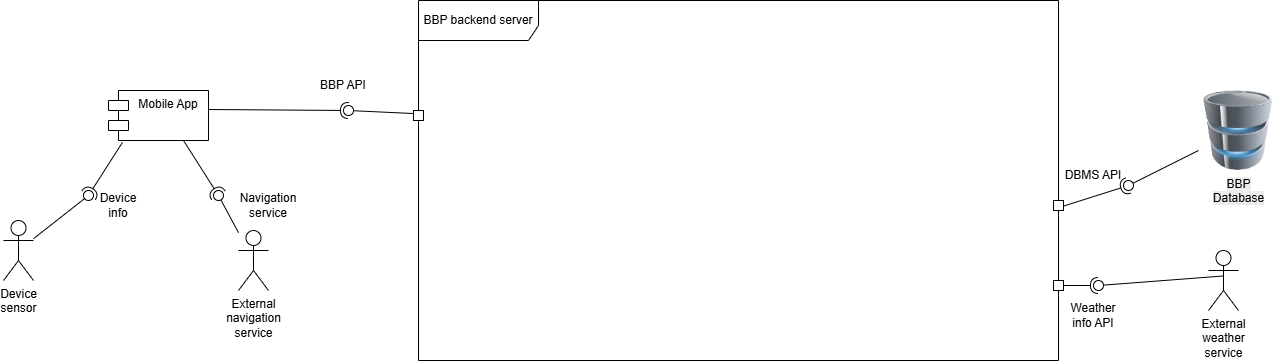

The diagram above was exported from draw.io. Its source (the exported page's mxGraphModel, read from the mxfile embedded in the PNG):
<mxGraphModel dx="1609" dy="774" grid="1" gridSize="10" guides="1" tooltips="1" connect="1" arrows="1" fold="1" page="0" pageScale="1" pageWidth="827" pageHeight="1169" math="0" shadow="0">
  <root>
    <mxCell id="0" />
    <mxCell id="1" parent="0" />
    <mxCell id="-xXbBYzHuVUPJdcEOWj8-1" parent="1" style="shape=module;align=left;spacingLeft=20;align=center;verticalAlign=top;whiteSpace=wrap;html=1;" value="Mobile App" vertex="1">
      <mxGeometry height="50" width="100" x="-110" y="250" as="geometry" />
    </mxCell>
    <mxCell id="-xXbBYzHuVUPJdcEOWj8-2" parent="1" style="shape=umlFrame;whiteSpace=wrap;html=1;pointerEvents=0;width=120;height=40;" value="BBP backend server" vertex="1">
      <mxGeometry height="360" width="640" x="200" y="160" as="geometry" />
    </mxCell>
    <mxCell id="-xXbBYzHuVUPJdcEOWj8-9" parent="1" style="ellipse;whiteSpace=wrap;html=1;align=center;aspect=fixed;fillColor=none;strokeColor=none;resizable=0;perimeter=centerPerimeter;rotatable=0;allowArrows=0;points=[];outlineConnect=1;" value="" vertex="1">
      <mxGeometry height="10" width="10" x="-185" y="320" as="geometry" />
    </mxCell>
    <mxCell id="-xXbBYzHuVUPJdcEOWj8-10" edge="1" parent="1" source="-xXbBYzHuVUPJdcEOWj8-1" style="rounded=0;orthogonalLoop=1;jettySize=auto;html=1;endArrow=halfCircle;endFill=0;endSize=6;strokeWidth=1;sketch=0;exitX=1;exitY=0.38;exitDx=0;exitDy=0;exitPerimeter=0;" value="">
      <mxGeometry relative="1" as="geometry">
        <mxPoint x="-25" y="272.5" as="sourcePoint" />
        <mxPoint x="130" y="270" as="targetPoint" />
      </mxGeometry>
    </mxCell>
    <mxCell id="-xXbBYzHuVUPJdcEOWj8-11" edge="1" parent="1" source="-xXbBYzHuVUPJdcEOWj8-34" style="rounded=0;orthogonalLoop=1;jettySize=auto;html=1;endArrow=oval;endFill=0;sketch=0;sourcePerimeterSpacing=0;targetPerimeterSpacing=0;endSize=10;exitX=-0.001;exitY=0.304;exitDx=0;exitDy=0;exitPerimeter=0;" value="">
      <mxGeometry relative="1" as="geometry">
        <mxPoint x="80" y="275" as="sourcePoint" />
        <mxPoint x="130" y="270" as="targetPoint" />
      </mxGeometry>
    </mxCell>
    <mxCell id="-xXbBYzHuVUPJdcEOWj8-12" parent="1" style="ellipse;whiteSpace=wrap;html=1;align=center;aspect=fixed;fillColor=none;strokeColor=none;resizable=0;perimeter=centerPerimeter;rotatable=0;allowArrows=0;points=[];outlineConnect=1;" value="" vertex="1">
      <mxGeometry height="10" width="10" x="95" y="270" as="geometry" />
    </mxCell>
    <mxCell id="-xXbBYzHuVUPJdcEOWj8-13" edge="1" parent="1" source="-xXbBYzHuVUPJdcEOWj8-1" style="rounded=0;orthogonalLoop=1;jettySize=auto;html=1;endArrow=halfCircle;endFill=0;endSize=6;strokeWidth=1;sketch=0;exitX=0.14;exitY=1.036;exitDx=0;exitDy=0;exitPerimeter=0;" target="-xXbBYzHuVUPJdcEOWj8-15" value="">
      <mxGeometry relative="1" as="geometry">
        <mxPoint x="-110" y="355" as="sourcePoint" />
      </mxGeometry>
    </mxCell>
    <mxCell id="-xXbBYzHuVUPJdcEOWj8-14" edge="1" parent="1" source="We9QZW9c4-zBkm_jvoqJ-1" style="rounded=0;orthogonalLoop=1;jettySize=auto;html=1;endArrow=oval;endFill=0;sketch=0;sourcePerimeterSpacing=0;targetPerimeterSpacing=0;endSize=10;" target="-xXbBYzHuVUPJdcEOWj8-15" value="">
      <mxGeometry relative="1" as="geometry">
        <mxPoint x="-180" y="390" as="sourcePoint" />
      </mxGeometry>
    </mxCell>
    <mxCell id="-xXbBYzHuVUPJdcEOWj8-15" parent="1" style="ellipse;whiteSpace=wrap;html=1;align=center;aspect=fixed;fillColor=none;strokeColor=none;resizable=0;perimeter=centerPerimeter;rotatable=0;allowArrows=0;points=[];outlineConnect=1;" value="" vertex="1">
      <mxGeometry height="10" width="10" x="-135" y="350" as="geometry" />
    </mxCell>
    <mxCell id="-xXbBYzHuVUPJdcEOWj8-16" edge="1" parent="1" source="-xXbBYzHuVUPJdcEOWj8-1" style="rounded=0;orthogonalLoop=1;jettySize=auto;html=1;endArrow=halfCircle;endFill=0;endSize=6;strokeWidth=1;sketch=0;exitX=0.75;exitY=1;exitDx=0;exitDy=0;" target="-xXbBYzHuVUPJdcEOWj8-18" value="">
      <mxGeometry relative="1" as="geometry">
        <mxPoint x="20" y="355" as="sourcePoint" />
      </mxGeometry>
    </mxCell>
    <mxCell id="-xXbBYzHuVUPJdcEOWj8-17" edge="1" parent="1" source="We9QZW9c4-zBkm_jvoqJ-3" style="rounded=0;orthogonalLoop=1;jettySize=auto;html=1;endArrow=oval;endFill=0;sketch=0;sourcePerimeterSpacing=0;targetPerimeterSpacing=0;endSize=10;" target="-xXbBYzHuVUPJdcEOWj8-18" value="">
      <mxGeometry relative="1" as="geometry">
        <mxPoint x="19.999999999999886" y="400" as="sourcePoint" />
      </mxGeometry>
    </mxCell>
    <mxCell id="-xXbBYzHuVUPJdcEOWj8-18" parent="1" style="ellipse;whiteSpace=wrap;html=1;align=center;aspect=fixed;fillColor=none;strokeColor=none;resizable=0;perimeter=centerPerimeter;rotatable=0;allowArrows=0;points=[];outlineConnect=1;" value="" vertex="1">
      <mxGeometry height="10" width="10" x="-5" y="350" as="geometry" />
    </mxCell>
    <mxCell id="-xXbBYzHuVUPJdcEOWj8-19" edge="1" parent="1" source="-xXbBYzHuVUPJdcEOWj8-40" style="rounded=0;orthogonalLoop=1;jettySize=auto;html=1;endArrow=halfCircle;endFill=0;endSize=6;strokeWidth=1;sketch=0;exitX=1.001;exitY=0.56;exitDx=0;exitDy=0;exitPerimeter=0;" target="-xXbBYzHuVUPJdcEOWj8-21" value="">
      <mxGeometry relative="1" as="geometry">
        <mxPoint x="1229.3700000000001" y="422.43999999999994" as="sourcePoint" />
        <mxPoint x="1310.0000000000002" y="390" as="targetPoint" />
      </mxGeometry>
    </mxCell>
    <mxCell id="-xXbBYzHuVUPJdcEOWj8-20" edge="1" parent="1" source="ewnTVCz5_9tBZKzXkxGO-1" style="rounded=0;orthogonalLoop=1;jettySize=auto;html=1;endArrow=oval;endFill=0;sketch=0;sourcePerimeterSpacing=0;targetPerimeterSpacing=0;endSize=10;" target="-xXbBYzHuVUPJdcEOWj8-21" value="">
      <mxGeometry relative="1" as="geometry">
        <mxPoint x="890" y="345" as="sourcePoint" />
      </mxGeometry>
    </mxCell>
    <mxCell id="-xXbBYzHuVUPJdcEOWj8-21" parent="1" style="ellipse;whiteSpace=wrap;html=1;align=center;aspect=fixed;fillColor=none;strokeColor=none;resizable=0;perimeter=centerPerimeter;rotatable=0;allowArrows=0;points=[];outlineConnect=1;" value="" vertex="1">
      <mxGeometry height="10" width="10" x="905" y="340" as="geometry" />
    </mxCell>
    <mxCell id="-xXbBYzHuVUPJdcEOWj8-22" edge="1" parent="1" source="-xXbBYzHuVUPJdcEOWj8-38" style="rounded=0;orthogonalLoop=1;jettySize=auto;html=1;endArrow=halfCircle;endFill=0;endSize=6;strokeWidth=1;sketch=0;" target="-xXbBYzHuVUPJdcEOWj8-24" value="">
      <mxGeometry relative="1" as="geometry">
        <mxPoint x="900" y="445" as="sourcePoint" />
      </mxGeometry>
    </mxCell>
    <mxCell id="-xXbBYzHuVUPJdcEOWj8-23" edge="1" parent="1" source="ewnTVCz5_9tBZKzXkxGO-2" style="rounded=0;orthogonalLoop=1;jettySize=auto;html=1;endArrow=oval;endFill=0;sketch=0;sourcePerimeterSpacing=0;targetPerimeterSpacing=0;endSize=10;exitX=0.49;exitY=0.425;exitDx=0;exitDy=0;exitPerimeter=0;" target="-xXbBYzHuVUPJdcEOWj8-24" value="">
      <mxGeometry relative="1" as="geometry">
        <mxPoint x="860" y="445" as="sourcePoint" />
      </mxGeometry>
    </mxCell>
    <mxCell id="-xXbBYzHuVUPJdcEOWj8-24" parent="1" style="ellipse;whiteSpace=wrap;html=1;align=center;aspect=fixed;fillColor=none;strokeColor=none;resizable=0;perimeter=centerPerimeter;rotatable=0;allowArrows=0;points=[];outlineConnect=1;" value="" vertex="1">
      <mxGeometry height="10" width="10" x="875" y="440" as="geometry" />
    </mxCell>
    <mxCell id="-xXbBYzHuVUPJdcEOWj8-25" parent="1" style="text;html=1;whiteSpace=wrap;strokeColor=none;fillColor=none;align=center;verticalAlign=middle;rounded=0;" value="DBMS API" vertex="1">
      <mxGeometry height="30" width="60" x="845" y="320" as="geometry" />
    </mxCell>
    <mxCell id="-xXbBYzHuVUPJdcEOWj8-26" parent="1" style="text;html=1;whiteSpace=wrap;strokeColor=none;fillColor=none;align=center;verticalAlign=middle;rounded=0;" value="Weather info API" vertex="1">
      <mxGeometry height="30" width="60" x="845" y="460" as="geometry" />
    </mxCell>
    <mxCell id="-xXbBYzHuVUPJdcEOWj8-27" parent="1" style="text;html=1;whiteSpace=wrap;strokeColor=none;fillColor=none;align=center;verticalAlign=middle;rounded=0;" value="Navigation&lt;br&gt;service" vertex="1">
      <mxGeometry height="30" width="60" x="20" y="350" as="geometry" />
    </mxCell>
    <mxCell id="-xXbBYzHuVUPJdcEOWj8-28" parent="1" style="text;html=1;whiteSpace=wrap;strokeColor=none;fillColor=none;align=center;verticalAlign=middle;rounded=0;" value="Device info" vertex="1">
      <mxGeometry height="30" width="60" x="-130" y="350" as="geometry" />
    </mxCell>
    <mxCell id="-xXbBYzHuVUPJdcEOWj8-31" parent="1" style="ellipse;whiteSpace=wrap;html=1;align=center;aspect=fixed;fillColor=none;strokeColor=none;resizable=0;perimeter=centerPerimeter;rotatable=0;allowArrows=0;points=[];outlineConnect=1;" value="" vertex="1">
      <mxGeometry height="10" width="10" x="120" y="320" as="geometry" />
    </mxCell>
    <mxCell id="-xXbBYzHuVUPJdcEOWj8-32" parent="1" style="text;html=1;whiteSpace=wrap;strokeColor=none;fillColor=none;align=center;verticalAlign=middle;rounded=0;" value="BBP API" vertex="1">
      <mxGeometry height="30" width="160" x="45" y="230" as="geometry" />
    </mxCell>
    <mxCell id="-xXbBYzHuVUPJdcEOWj8-35" edge="1" parent="1" source="-xXbBYzHuVUPJdcEOWj8-2" style="rounded=0;orthogonalLoop=1;jettySize=auto;html=1;endArrow=oval;endFill=0;sketch=0;sourcePerimeterSpacing=0;targetPerimeterSpacing=0;endSize=10;exitX=-0.001;exitY=0.304;exitDx=0;exitDy=0;exitPerimeter=0;" target="-xXbBYzHuVUPJdcEOWj8-34" value="">
      <mxGeometry relative="1" as="geometry">
        <mxPoint x="199" y="269" as="sourcePoint" />
        <mxPoint x="130" y="270" as="targetPoint" />
      </mxGeometry>
    </mxCell>
    <mxCell id="-xXbBYzHuVUPJdcEOWj8-34" parent="1" style="rounded=0;whiteSpace=wrap;html=1;" value="" vertex="1">
      <mxGeometry height="10" width="10" x="195" y="270" as="geometry" />
    </mxCell>
    <mxCell id="-xXbBYzHuVUPJdcEOWj8-37" edge="1" parent="1" source="-xXbBYzHuVUPJdcEOWj8-2" style="rounded=0;orthogonalLoop=1;jettySize=auto;html=1;endArrow=oval;endFill=0;sketch=0;sourcePerimeterSpacing=0;targetPerimeterSpacing=0;endSize=10;exitX=0;exitY=0.528;exitDx=0;exitDy=0;exitPerimeter=0;" value="">
      <mxGeometry relative="1" as="geometry">
        <mxPoint x="200" y="350" as="sourcePoint" />
        <mxPoint x="200" y="350" as="targetPoint" />
      </mxGeometry>
    </mxCell>
    <mxCell id="-xXbBYzHuVUPJdcEOWj8-40" parent="1" style="rounded=0;whiteSpace=wrap;html=1;" value="" vertex="1">
      <mxGeometry height="10" width="10" x="835" y="360" as="geometry" />
    </mxCell>
    <mxCell id="-xXbBYzHuVUPJdcEOWj8-42" edge="1" parent="1" source="-xXbBYzHuVUPJdcEOWj8-2" style="rounded=0;orthogonalLoop=1;jettySize=auto;html=1;endArrow=halfCircle;endFill=0;endSize=6;strokeWidth=1;sketch=0;exitX=0.999;exitY=0.78;exitDx=0;exitDy=0;exitPerimeter=0;" target="-xXbBYzHuVUPJdcEOWj8-38" value="">
      <mxGeometry relative="1" as="geometry">
        <mxPoint x="839" y="441" as="sourcePoint" />
        <mxPoint x="880" y="445" as="targetPoint" />
      </mxGeometry>
    </mxCell>
    <mxCell id="-xXbBYzHuVUPJdcEOWj8-38" parent="1" style="rounded=0;whiteSpace=wrap;html=1;" value="" vertex="1">
      <mxGeometry height="10" width="10" x="835" y="440" as="geometry" />
    </mxCell>
    <mxCell id="We9QZW9c4-zBkm_jvoqJ-1" parent="1" style="shape=umlActor;verticalLabelPosition=bottom;verticalAlign=top;html=1;outlineConnect=0;" value="&lt;span style=&quot;text-wrap-mode: wrap;&quot;&gt;Device sensor&lt;/span&gt;" vertex="1">
      <mxGeometry height="60" width="30" x="-215" y="380" as="geometry" />
    </mxCell>
    <mxCell id="We9QZW9c4-zBkm_jvoqJ-3" parent="1" style="shape=umlActor;verticalLabelPosition=bottom;verticalAlign=top;html=1;outlineConnect=0;" value="&lt;span style=&quot;text-wrap-mode: wrap;&quot;&gt;External navigation service&lt;/span&gt;" vertex="1">
      <mxGeometry height="60" width="30" x="20" y="390" as="geometry" />
    </mxCell>
    <mxCell id="ewnTVCz5_9tBZKzXkxGO-1" parent="1" style="image;html=1;image=img/lib/clip_art/computers/Database_128x128.png" value="&lt;span style=&quot;text-wrap-mode: wrap; background-color: rgb(236, 236, 236);&quot;&gt;BBP Database&lt;/span&gt;" vertex="1">
      <mxGeometry height="80" width="80" x="980" y="250" as="geometry" />
    </mxCell>
    <mxCell id="ewnTVCz5_9tBZKzXkxGO-2" parent="1" style="shape=umlActor;verticalLabelPosition=bottom;verticalAlign=top;html=1;" value="&lt;span style=&quot;text-wrap-mode: wrap;&quot;&gt;External weather service&lt;/span&gt;" vertex="1">
      <mxGeometry height="60" width="30" x="990" y="410" as="geometry" />
    </mxCell>
  </root>
</mxGraphModel>